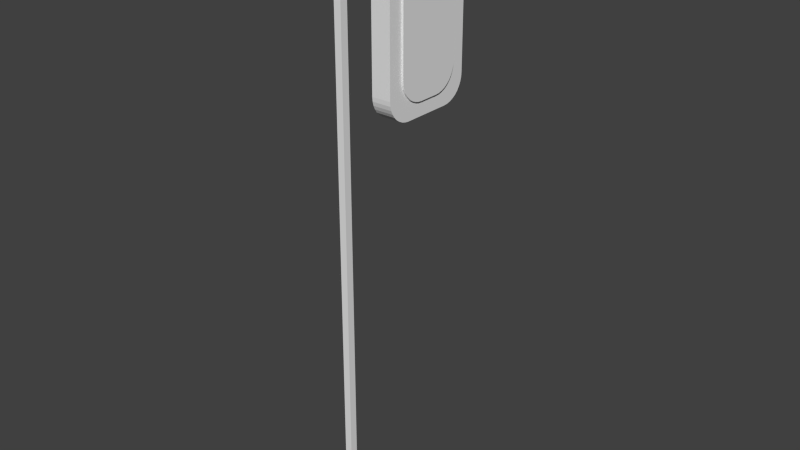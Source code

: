 # Source: bloodbag.blend  (saved by Blender 2.74.0; exported with 4.5.12 LTS)
import bpy
from mathutils import Matrix  # noqa: F401  (used for matrix-valued properties, if any)

bpy.ops.wm.read_factory_settings(use_empty=True)
scene = bpy.context.scene
scene.name = 'Scene'

# ---- collections
col_collection_1 = bpy.data.collections.new('Collection 1'); scene.collection.children.link(col_collection_1)

# ---- materials (node trees are filled in below, after node groups)
mat_material_001 = bpy.data.materials.new('Material.001')
mat_material_001.alpha_threshold = 0.0
mat_material_001.use_transparent_shadow = False
mat_material_001.roughness = 0.5

# ---- material node trees

# ---- world
world_world = bpy.data.worlds.new('World'); scene.world = world_world
world_world.color = (0.05088, 0.05088, 0.05088)
world_world.use_sun_shadow = False
world_world.sun_shadow_jitter_overblur = 0.0
world_world.cycles.sampling_method = 'MANUAL'
world_world.cycles.sample_map_resolution = 256

# ---- meshes
me_bloodbag = bpy.data.meshes.new('Bloodbag')
me_bloodbag.from_pydata([(-0.635, 0.183, 0.3486), (-0.635, 0.09426, 0.3486), (-0.6302, 0.183, 0.4038), (-0.6302, 0.09426, 0.4038), (-0.6159, 0.183, 0.4572), (-0.6159, 0.09426, 0.4572), (-0.5925, 0.183, 0.5074), (-0.5925, 0.09426, 0.5074), (-0.5607, 0.183, 0.5527), (-0.5607, 0.09426, 0.5527), (-0.5216, 0.183, 0.5919), (-0.5216, 0.09426, 0.5919), (-0.4762, 0.183, 0.6236), (-0.4762, 0.09426, 0.6236), (-0.4261, 0.183, 0.647), (-0.4261, 0.09426, 0.647), (-0.3726, 0.183, 0.6613), (-0.3726, 0.09426, 0.6613), (-0.3175, 0.183, 0.6661), (-0.3175, 0.09426, 0.6661), (-0.635, 0.183, -0.3848), (-0.635, 0.09426, -0.3848), (-0.5235, 0.183, 0.3605), (-0.5001, 0.183, 0.4107), (-0.4684, 0.183, 0.456), (-0.4293, 0.183, 0.4951), (-0.3839, 0.183, 0.5269), (-0.3338, 0.183, 0.5503), (-0.2803, 0.183, 0.5646), (-0.2252, 0.183, 0.5694), (7.077, 0.183, 0.6661), (7.077, 0.183, 0.5694), (-0.5378, 0.183, 0.307), (-0.5427, 0.183, 0.2519), (-0.5427, 0.183, -0.2842), (-0.5378, 0.183, -0.3393), (-0.5235, 0.183, -0.3928), (-0.6302, 0.183, -0.4399), (-0.5001, 0.183, -0.443), (-0.6159, 0.183, -0.4934), (-0.4684, 0.183, -0.4883), (-0.4293, 0.183, -0.5274), (-0.5925, 0.183, -0.5436), (-0.3839, 0.183, -0.5592), (-0.5607, 0.183, -0.5889), (-0.3338, 0.183, -0.5826), (-0.5216, 0.183, -0.628), (-0.2803, 0.183, -0.5969), (-0.2252, 0.183, -0.6017), (-0.4762, 0.183, -0.6598), (-0.4261, 0.183, -0.6832), (-0.3175, 0.183, -0.7023), (0.0, 0.183, -0.7023), (0.0, 0.183, -0.6017), (-0.3726, 0.183, -0.6975), (-0.3175, 0.09426, -0.7023), (-0.3726, 0.09426, -0.6975), (-0.4261, 0.09426, -0.6832), (-0.4762, 0.09426, -0.6598), (-0.5216, 0.09426, -0.628), (-0.5607, 0.09426, -0.5889), (-0.5925, 0.09426, -0.5436), (-0.6159, 0.09426, -0.4934), (-0.6302, 0.09426, -0.4399), (0.0, 0.09426, -0.7023), (-0.5427, 0.09426, 0.2519), (-0.5378, 0.09426, 0.307), (-0.5235, 0.09426, 0.3605), (-0.5001, 0.09426, 0.4107), (-0.4684, 0.09426, 0.456), (-0.4293, 0.09426, 0.4951), (-0.3839, 0.09426, 0.5269), (-0.3338, 0.09426, 0.5503), (-0.2803, 0.09426, 0.5646), (-0.2252, 0.09426, 0.5694), (7.077, 0.09426, 0.5694), (-0.2252, 0.09426, -0.6017), (-0.2803, 0.09426, -0.5969), (-0.3338, 0.09426, -0.5826), (-0.3839, 0.09426, -0.5592), (-0.4293, 0.09426, -0.5274), (-0.4684, 0.09426, -0.4883), (-0.5001, 0.09426, -0.443), (-0.5235, 0.09426, -0.3928), (-0.5378, 0.09426, -0.3393), (-0.5427, 0.09426, -0.2842), (7.077, 0.09426, 0.6661), (0.0, 0.09426, -0.6017), (0.0, 0.254, -0.9525), (0.0, 0.0, -0.9525), (-0.254, 0.254, -0.9525), (-0.254, 0.0, -0.9525), (0.0, 0.0, -0.8902), (0.0, 0.254, -0.8902), (-0.254, 0.0, -0.8902), (-0.254, 0.254, -0.8902), (0.0, 0.254, -0.3804), (0.0, 0.0, -0.3804), (-0.254, 0.254, -0.3804), (-0.254, 0.0, -0.3804), (0.0, 0.0, -0.3175), (0.0, 0.254, -0.3175), (-0.254, 0.0, -0.3175), (-0.254, 0.254, -0.3175), (0.508, 0.2794, -0.1905), (0.4529, 0.2794, -0.1953), (0.508, 0.254, -0.1905), (0.4529, 0.254, -0.1953), (0.3994, 0.2794, -0.2096), (0.3994, 0.254, -0.2096), (0.3492, 0.2794, -0.233), (0.3492, 0.254, -0.233), (0.3039, 0.2794, -0.2648), (0.3039, 0.254, -0.2648), (0.2648, 0.2794, -0.3039), (0.2648, 0.254, -0.3039), (0.233, 0.2794, -0.3492), (0.233, 0.254, -0.3492), (0.2096, 0.2794, -0.3994), (0.2096, 0.254, -0.3994), (0.1953, 0.2794, -0.4529), (0.1953, 0.254, -0.4529), (0.1905, 0.2794, -0.508), (0.1905, 0.254, -0.508), (0.1905, 0.2794, -0.762), (0.1905, 0.254, -0.762), (1.714, 0.2794, -0.508), (1.714, 0.2794, -0.762), (0.508, 0.2794, -1.079), (1.397, 0.2794, -1.079), (1.71, 0.2794, -0.8171), (1.695, 0.2794, -0.8706), (1.672, 0.2794, -0.9208), (1.64, 0.2794, -0.9661), (1.601, 0.2794, -1.005), (1.556, 0.2794, -1.037), (1.506, 0.2794, -1.06), (1.452, 0.2794, -1.075), (1.452, 0.2794, -0.1953), (1.506, 0.2794, -0.2096), (1.397, 0.2794, -0.1905), (1.556, 0.2794, -0.233), (1.601, 0.2794, -0.2648), (1.64, 0.2794, -0.3039), (1.672, 0.2794, -0.3492), (1.695, 0.2794, -0.3994), (1.71, 0.2794, -0.4529), (0.4529, 0.2794, -1.075), (0.3994, 0.2794, -1.06), (0.3492, 0.2794, -1.037), (0.3039, 0.2794, -1.005), (0.2648, 0.2794, -0.9661), (0.233, 0.2794, -0.9208), (0.2096, 0.2794, -0.8706), (0.1953, 0.2794, -0.8171), (0.1953, 0.254, -0.8171), (0.2096, 0.254, -0.8706), (0.233, 0.254, -0.9208), (0.2648, 0.254, -0.9661), (0.3039, 0.254, -1.005), (0.3492, 0.254, -1.037), (0.3994, 0.254, -1.06), (0.4529, 0.254, -1.075), (0.508, 0.254, -1.079), (1.397, 0.254, -1.079), (1.452, 0.254, -1.075), (1.506, 0.254, -1.06), (1.556, 0.254, -1.037), (1.601, 0.254, -1.005), (1.64, 0.254, -0.9661), (1.672, 0.254, -0.9208), (1.695, 0.254, -0.8706), (1.71, 0.254, -0.8171), (1.714, 0.254, -0.762), (1.714, 0.254, -0.508), (1.71, 0.254, -0.4529), (1.695, 0.254, -0.3994), (1.672, 0.254, -0.3492), (1.64, 0.254, -0.3039), (1.601, 0.254, -0.2648), (1.556, 0.254, -0.233), (1.506, 0.254, -0.2096), (1.452, 0.254, -0.1953), (1.397, 0.254, -0.1905), (0.004824, 0.254, -1.008), (0.004824, 0.0, -1.008), (0.01915, 0.254, -1.061), (0.01915, 0.0, -1.061), (0.04254, 0.254, -1.111), (0.04254, 0.0, -1.111), (0.07428, 0.254, -1.157), (0.07428, 0.0, -1.157), (0.1134, 0.254, -1.196), (0.1134, 0.0, -1.196), (0.1587, 0.254, -1.227), (0.1587, 0.0, -1.227), (0.2089, 0.254, -1.251), (0.2089, 0.0, -1.251), (0.2624, 0.254, -1.265), (0.2624, 0.0, -1.265), (0.3175, 0.254, -1.27), (0.3175, 0.0, -1.27), (1.587, 0.254, -1.27), (1.587, 0.0, -1.27), (1.643, 0.254, -1.265), (1.696, 0.254, -1.251), (1.746, 0.254, -1.227), (1.792, 0.254, -1.196), (1.831, 0.254, -1.157), (1.862, 0.254, -1.111), (1.886, 0.254, -1.061), (1.9, 0.254, -1.008), (1.905, 0.254, -0.9525), (1.905, 0.254, -0.3175), (1.9, 0.254, -0.2624), (1.886, 0.254, -0.2089), (1.862, 0.254, -0.1587), (1.831, 0.254, -0.1134), (1.792, 0.254, -0.07428), (1.746, 0.254, -0.04254), (1.696, 0.254, -0.01915), (1.643, 0.254, -0.004824), (1.587, 0.254, 0.0), (0.3175, 0.254, 0.0), (0.2624, 0.254, -0.004824), (0.2089, 0.254, -0.01915), (0.1587, 0.254, -0.04254), (0.1134, 0.254, -0.07428), (0.07428, 0.254, -0.1134), (0.04254, 0.254, -0.1587), (0.01915, 0.254, -0.2089), (0.004824, 0.254, -0.2624), (1.643, 0.0, -1.265), (1.696, 0.0, -1.251), (1.746, 0.0, -1.227), (1.792, 0.0, -1.196), (1.831, 0.0, -1.157), (1.862, 0.0, -1.111), (1.886, 0.0, -1.061), (1.9, 0.0, -1.008), (1.905, 0.0, -0.9525), (1.905, 0.0, -0.3175), (1.9, 0.0, -0.2624), (1.886, 0.0, -0.2089), (1.862, 0.0, -0.1587), (1.831, 0.0, -0.1134), (1.792, 0.0, -0.07428), (1.746, 0.0, -0.04254), (1.696, 0.0, -0.01915), (1.643, 0.0, -0.004824), (1.587, 0.0, 0.0), (0.3175, 0.0, 0.0), (0.2624, 0.0, -0.004824), (0.2089, 0.0, -0.01915), (0.1587, 0.0, -0.04254), (0.1134, 0.0, -0.07428), (0.07428, 0.0, -0.1134), (0.04254, 0.0, -0.1587), (0.01915, 0.0, -0.2089), (0.004824, 0.0, -0.2624)], [], [(0, 1, 2), (2, 1, 3), (4, 3, 5), (6, 5, 7), (8, 7, 9), (10, 9, 11), (12, 11, 13), (14, 13, 15), (16, 15, 17), (18, 17, 19), (18, 16, 17), (2, 3, 4), (4, 5, 6), (6, 7, 8), (8, 9, 10), (10, 11, 12), (12, 13, 14), (14, 15, 16), (0, 20, 1), (1, 20, 21), (2, 22, 0), (2, 23, 22), (2, 4, 23), (23, 4, 24), (24, 4, 25), (25, 4, 6), (26, 6, 8), (27, 8, 10), (28, 10, 29), (28, 27, 10), (25, 6, 26), (26, 8, 27), (10, 12, 29), (29, 12, 14), (18, 14, 16), (18, 29, 14), (18, 30, 29), (29, 30, 31), (22, 32, 0), (0, 32, 33), (34, 0, 33), (34, 20, 0), (34, 35, 20), (20, 35, 36), (37, 36, 38), (39, 38, 40), (41, 39, 40), (41, 42, 39), (41, 43, 42), (42, 43, 44), (44, 43, 45), (46, 45, 47), (48, 46, 47), (48, 49, 46), (48, 50, 49), (48, 51, 50), (48, 52, 51), (48, 53, 52), (20, 36, 37), (37, 38, 39), (44, 45, 46), (51, 54, 50), (55, 56, 51), (51, 56, 54), (54, 56, 57), (50, 57, 58), (49, 58, 59), (46, 59, 60), (44, 60, 61), (42, 61, 62), (39, 62, 63), (37, 63, 21), (20, 37, 21), (54, 57, 50), (50, 58, 49), (49, 59, 46), (46, 60, 44), (44, 61, 42), (42, 62, 39), (39, 63, 37), (55, 51, 64), (64, 51, 52), (33, 32, 65), (65, 32, 66), (66, 32, 22), (67, 22, 23), (68, 23, 24), (69, 24, 25), (70, 25, 26), (71, 26, 27), (72, 27, 28), (73, 28, 29), (74, 73, 29), (66, 22, 67), (67, 23, 68), (68, 24, 69), (69, 25, 70), (70, 26, 71), (71, 27, 72), (72, 28, 73), (29, 31, 74), (74, 31, 75), (48, 47, 76), (76, 47, 77), (77, 47, 45), (78, 45, 43), (79, 43, 41), (80, 41, 40), (81, 40, 38), (82, 38, 36), (83, 36, 35), (84, 35, 34), (85, 84, 34), (77, 45, 78), (78, 43, 79), (79, 41, 80), (80, 40, 81), (81, 38, 82), (82, 36, 83), (83, 35, 84), (33, 65, 34), (34, 65, 85), (19, 86, 18), (18, 86, 30), (86, 75, 30), (30, 75, 31), (48, 76, 53), (53, 76, 87), (17, 15, 19), (19, 15, 74), (86, 74, 75), (86, 19, 74), (15, 13, 74), (74, 13, 11), (73, 11, 72), (73, 74, 11), (11, 9, 72), (72, 9, 71), (71, 9, 7), (70, 7, 5), (69, 5, 68), (69, 70, 5), (71, 7, 70), (5, 3, 68), (68, 3, 67), (67, 3, 1), (66, 1, 65), (66, 67, 1), (65, 1, 85), (85, 1, 21), (84, 21, 83), (84, 85, 21), (21, 63, 83), (83, 63, 82), (82, 63, 62), (81, 62, 80), (81, 82, 62), (62, 61, 80), (80, 61, 79), (79, 61, 60), (78, 60, 59), (77, 59, 76), (77, 78, 59), (79, 60, 78), (59, 58, 76), (76, 58, 57), (55, 57, 56), (55, 76, 57), (55, 64, 76), (76, 64, 87), (88, 89, 90), (90, 89, 91), (92, 93, 94), (94, 93, 95), (91, 94, 90), (90, 94, 95), (96, 97, 98), (98, 97, 99), (100, 101, 102), (102, 101, 103), (99, 102, 98), (98, 102, 103), (104, 105, 106), (106, 105, 107), (107, 105, 108), (109, 108, 110), (111, 110, 112), (113, 112, 114), (115, 114, 116), (117, 116, 118), (119, 118, 120), (121, 120, 122), (123, 121, 122), (107, 108, 109), (109, 110, 111), (111, 112, 113), (113, 114, 115), (115, 116, 117), (117, 118, 119), (119, 120, 121), (122, 124, 123), (123, 124, 125), (120, 104, 122), (120, 118, 104), (104, 118, 116), (114, 104, 116), (114, 112, 104), (104, 112, 110), (108, 104, 110), (108, 105, 104), (122, 104, 126), (127, 122, 126), (127, 124, 122), (127, 128, 124), (127, 129, 128), (127, 130, 129), (129, 130, 131), (132, 129, 131), (132, 133, 129), (129, 133, 134), (135, 129, 134), (135, 136, 129), (129, 136, 137), (138, 139, 140), (140, 139, 141), (142, 140, 141), (142, 143, 140), (140, 143, 144), (145, 140, 144), (145, 146, 140), (140, 146, 126), (104, 140, 126), (147, 148, 128), (128, 148, 149), (150, 128, 149), (150, 151, 128), (128, 151, 152), (153, 128, 152), (153, 154, 128), (128, 154, 124), (124, 154, 125), (125, 154, 155), (155, 154, 153), (156, 153, 152), (157, 152, 151), (158, 151, 150), (159, 150, 149), (160, 149, 148), (161, 148, 147), (162, 147, 128), (163, 162, 128), (155, 153, 156), (156, 152, 157), (157, 151, 158), (158, 150, 159), (159, 149, 160), (160, 148, 161), (161, 147, 162), (128, 129, 163), (163, 129, 164), (129, 137, 164), (164, 137, 165), (165, 137, 136), (166, 136, 135), (167, 135, 134), (168, 134, 133), (169, 133, 132), (170, 132, 131), (171, 131, 130), (172, 130, 127), (173, 172, 127), (165, 136, 166), (166, 135, 167), (167, 134, 168), (168, 133, 169), (169, 132, 170), (170, 131, 171), (171, 130, 172), (127, 126, 173), (173, 126, 174), (126, 146, 174), (174, 146, 175), (175, 146, 145), (176, 145, 144), (177, 144, 143), (178, 143, 142), (179, 142, 141), (180, 141, 139), (181, 139, 138), (182, 138, 140), (183, 182, 140), (175, 145, 176), (176, 144, 177), (177, 143, 178), (178, 142, 179), (179, 141, 180), (180, 139, 181), (181, 138, 182), (106, 183, 104), (104, 183, 140), (88, 184, 89), (89, 184, 185), (185, 184, 186), (187, 186, 188), (189, 188, 190), (191, 190, 192), (193, 192, 194), (195, 194, 196), (197, 196, 198), (199, 198, 200), (201, 199, 200), (185, 186, 187), (187, 188, 189), (189, 190, 191), (191, 192, 193), (193, 194, 195), (195, 196, 197), (197, 198, 199), (200, 202, 201), (201, 202, 203), (121, 123, 96), (119, 96, 117), (119, 121, 96), (155, 93, 125), (155, 156, 93), (93, 156, 157), (88, 157, 158), (184, 158, 186), (184, 88, 158), (93, 157, 88), (95, 88, 90), (95, 93, 88), (158, 159, 186), (186, 159, 188), (188, 159, 160), (190, 160, 192), (190, 188, 160), (160, 161, 192), (192, 161, 194), (194, 161, 196), (196, 161, 198), (198, 161, 200), (200, 161, 162), (163, 200, 162), (163, 164, 200), (200, 164, 202), (202, 164, 165), (166, 202, 165), (166, 204, 202), (166, 205, 204), (166, 206, 205), (166, 207, 206), (166, 167, 207), (207, 167, 208), (208, 167, 209), (209, 167, 168), (210, 168, 169), (211, 169, 212), (211, 210, 169), (209, 168, 210), (169, 170, 212), (212, 170, 171), (172, 212, 171), (172, 173, 212), (212, 173, 174), (213, 174, 175), (176, 213, 175), (176, 177, 213), (213, 177, 178), (214, 178, 215), (214, 213, 178), (212, 174, 213), (178, 179, 215), (215, 179, 216), (216, 179, 180), (217, 180, 218), (217, 216, 180), (180, 181, 218), (218, 181, 219), (219, 181, 220), (220, 181, 221), (221, 181, 222), (222, 181, 182), (183, 222, 182), (183, 223, 222), (183, 106, 223), (223, 106, 107), (109, 223, 107), (109, 224, 223), (109, 225, 224), (109, 226, 225), (109, 227, 226), (109, 111, 227), (227, 111, 228), (228, 111, 229), (229, 111, 113), (230, 113, 115), (231, 115, 101), (231, 230, 115), (229, 113, 230), (115, 117, 101), (101, 117, 96), (103, 96, 98), (103, 101, 96), (93, 96, 125), (125, 96, 123), (202, 204, 203), (203, 204, 232), (232, 204, 205), (233, 205, 206), (234, 206, 207), (235, 207, 208), (236, 208, 209), (237, 209, 210), (238, 210, 211), (239, 211, 212), (240, 239, 212), (232, 205, 233), (233, 206, 234), (234, 207, 235), (235, 208, 236), (236, 209, 237), (237, 210, 238), (238, 211, 239), (212, 213, 240), (240, 213, 241), (213, 214, 241), (241, 214, 242), (242, 214, 215), (243, 215, 216), (244, 216, 217), (245, 217, 218), (246, 218, 219), (247, 219, 220), (248, 220, 221), (249, 221, 222), (250, 249, 222), (242, 215, 243), (243, 216, 244), (244, 217, 245), (245, 218, 246), (246, 219, 247), (247, 220, 248), (248, 221, 249), (222, 223, 250), (250, 223, 251), (223, 224, 251), (251, 224, 252), (252, 224, 225), (253, 225, 226), (254, 226, 227), (255, 227, 228), (256, 228, 229), (257, 229, 230), (258, 230, 231), (259, 231, 101), (100, 259, 101), (252, 225, 253), (253, 226, 254), (254, 227, 255), (255, 228, 256), (256, 229, 257), (257, 230, 258), (258, 231, 259), (52, 93, 64), (52, 53, 93), (93, 53, 96), (96, 53, 87), (97, 87, 92), (97, 96, 87), (87, 64, 92), (92, 64, 93), (185, 201, 89), (185, 187, 201), (201, 187, 189), (191, 201, 189), (191, 193, 201), (201, 193, 195), (197, 201, 195), (197, 199, 201), (89, 201, 92), (91, 92, 94), (91, 89, 92), (232, 233, 203), (203, 233, 234), (235, 203, 234), (235, 236, 203), (203, 236, 237), (238, 203, 237), (238, 239, 203), (203, 239, 240), (92, 240, 97), (92, 203, 240), (92, 201, 203), (240, 241, 97), (97, 241, 250), (251, 97, 250), (251, 100, 97), (251, 259, 100), (251, 258, 259), (251, 257, 258), (251, 256, 257), (251, 255, 256), (251, 254, 255), (251, 253, 254), (251, 252, 253), (241, 242, 250), (250, 242, 243), (244, 250, 243), (244, 245, 250), (250, 245, 246), (247, 250, 246), (247, 248, 250), (250, 248, 249), (102, 99, 100), (100, 99, 97)])
_uv = me_bloodbag.uv_layers.new(name='UVMap')
_uv.uv.foreach_set('vector', [0.8573, 0.4008, 0.8398, 0.4008, 0.8573, 0.3953, 0.8573, 0.3953, 0.8398, 0.4008, 0.8398, 0.3953, 0.8923, 0.4693, 0.8748, 0.4755, 0.8748, 0.4693, 0.8923, 0.4625, 0.8748, 0.4693, 0.8748, 0.4625, 0.8923, 0.4555, 0.8748, 0.4625, 0.8748, 0.4555, 0.8923, 0.4483, 0.8748, 0.4555, 0.8748, 0.4483, 0.8923, 0.4412, 0.8748, 0.4483, 0.8748, 0.4412, 0.8923, 0.4345, 0.8748, 0.4412, 0.8748, 0.4345, 0.8923, 0.4283, 0.8748, 0.4345, 0.8748, 0.4283, 0.9825, 0.7854, 0.965, 0.7909, 0.965, 0.7854, 0.9825, 0.7854, 0.9825, 0.7909, 0.965, 0.7909, 0.8923, 0.4755, 0.8748, 0.4755, 0.8923, 0.4693, 0.8923, 0.4693, 0.8748, 0.4693, 0.8923, 0.4625, 0.8923, 0.4625, 0.8748, 0.4625, 0.8923, 0.4555, 0.8923, 0.4555, 0.8748, 0.4555, 0.8923, 0.4483, 0.8923, 0.4483, 0.8748, 0.4483, 0.8923, 0.4412, 0.8923, 0.4412, 0.8748, 0.4412, 0.8923, 0.4345, 0.8923, 0.4345, 0.8748, 0.4345, 0.8923, 0.4283, 0.8573, 0.4008, 0.8573, 0.4787, 0.8398, 0.4008, 0.8398, 0.4008, 0.8573, 0.4787, 0.8398, 0.4787, 0.05171, 0.9994, 0.06024, 0.9855, 0.06258, 1.0, 0.05171, 0.9994, 0.05036, 0.9825, 0.06024, 0.9855, 0.05171, 0.9994, 0.04118, 0.9975, 0.05036, 0.9825, 0.05036, 0.9825, 0.04118, 0.9975, 0.04142, 0.9784, 0.04142, 0.9784, 0.04118, 0.9975, 0.03371, 0.9733, 0.03371, 0.9733, 0.04118, 0.9975, 0.03129, 0.9945, 0.02745, 0.9674, 0.03129, 0.9945, 0.02235, 0.9904, 0.02284, 0.9609, 0.02235, 0.9904, 0.01464, 0.9853, 0.02002, 0.954, 0.01464, 0.9853, 0.01907, 0.9469, 0.02002, 0.954, 0.02284, 0.9609, 0.01464, 0.9853, 0.03371, 0.9733, 0.03129, 0.9945, 0.02745, 0.9674, 0.02745, 0.9674, 0.02235, 0.9904, 0.02284, 0.9609, 0.01464, 0.9853, 0.008384, 0.9794, 0.01907, 0.9469, 0.01907, 0.9469, 0.008384, 0.9794, 0.003774, 0.9729, 0.0, 0.9588, 0.003774, 0.9729, 0.0009507, 0.966, 0.0, 0.9588, 0.01907, 0.9469, 0.003774, 0.9729, 0.0, 0.9588, 1.175e-07, 0.0, 0.01907, 0.9469, 0.01907, 0.9469, 1.175e-07, 0.0, 0.01907, 0.0, 0.06024, 0.9855, 0.07078, 0.9874, 0.06258, 1.0, 0.06258, 1.0, 0.07078, 0.9874, 0.08165, 0.988, 0.1873, 0.988, 0.06258, 1.0, 0.08165, 0.988, 0.1873, 0.988, 0.2071, 1.0, 0.06258, 1.0, 0.1873, 0.988, 0.1982, 0.9874, 0.2071, 1.0, 0.2071, 1.0, 0.1982, 0.9874, 0.2087, 0.9855, 0.218, 0.9994, 0.2087, 0.9855, 0.2186, 0.9825, 0.2286, 0.9975, 0.2186, 0.9825, 0.2275, 0.9784, 0.2353, 0.9733, 0.2286, 0.9975, 0.2275, 0.9784, 0.2353, 0.9733, 0.2384, 0.9945, 0.2286, 0.9975, 0.2353, 0.9733, 0.2415, 0.9674, 0.2384, 0.9945, 0.2384, 0.9945, 0.2415, 0.9674, 0.2474, 0.9904, 0.2474, 0.9904, 0.2415, 0.9674, 0.2461, 0.9609, 0.2551, 0.9853, 0.2461, 0.9609, 0.249, 0.954, 0.2499, 0.9469, 0.2551, 0.9853, 0.249, 0.954, 0.2499, 0.9469, 0.2613, 0.9794, 0.2551, 0.9853, 0.2499, 0.9469, 0.266, 0.9729, 0.2613, 0.9794, 0.2499, 0.9469, 0.2697, 0.9588, 0.266, 0.9729, 0.2499, 0.9469, 0.2697, 0.9177, 0.2697, 0.9588, 0.2499, 0.9469, 0.2499, 0.9177, 0.2697, 0.9177, 0.2071, 1.0, 0.2087, 0.9855, 0.218, 0.9994, 0.218, 0.9994, 0.2186, 0.9825, 0.2286, 0.9975, 0.2474, 0.9904, 0.2461, 0.9609, 0.2551, 0.9853, 0.2697, 0.9588, 0.2688, 0.966, 0.266, 0.9729, 0.8748, 0.4801, 0.8748, 0.4755, 0.8923, 0.4801, 0.8923, 0.4801, 0.8748, 0.4755, 0.8923, 0.4755, 0.8573, 0.5315, 0.8399, 0.5315, 0.8399, 0.526, 0.8573, 0.526, 0.8399, 0.526, 0.8399, 0.5197, 0.8573, 0.5197, 0.8399, 0.5197, 0.8399, 0.513, 0.8573, 0.513, 0.8399, 0.513, 0.8398, 0.5059, 0.8573, 0.5059, 0.8398, 0.5059, 0.8398, 0.4988, 0.8573, 0.4988, 0.8398, 0.4988, 0.8398, 0.4917, 0.8573, 0.4917, 0.8398, 0.4917, 0.8398, 0.4849, 0.8573, 0.4849, 0.8398, 0.4849, 0.8398, 0.4787, 0.8573, 0.4787, 0.8573, 0.4849, 0.8398, 0.4787, 0.8573, 0.5315, 0.8399, 0.526, 0.8573, 0.526, 0.8573, 0.526, 0.8399, 0.5197, 0.8573, 0.5197, 0.8573, 0.5197, 0.8399, 0.513, 0.8573, 0.513, 0.8573, 0.513, 0.8398, 0.5059, 0.8573, 0.5059, 0.8573, 0.5059, 0.8398, 0.4988, 0.8573, 0.4988, 0.8573, 0.4988, 0.8398, 0.4917, 0.8573, 0.4917, 0.8573, 0.4917, 0.8398, 0.4849, 0.8573, 0.4849, 0.8748, 0.4801, 0.8923, 0.4801, 0.8748, 0.5092, 0.8748, 0.5092, 0.8923, 0.4801, 0.8923, 0.5092, 1.0, 0.05377, 1.0, 0.05927, 0.9825, 0.05377, 0.9825, 0.05377, 1.0, 0.05927, 0.9825, 0.05927, 0.9825, 0.05927, 1.0, 0.05927, 1.0, 0.06548, 0.9825, 0.06548, 1.0, 0.06548, 1.0, 0.07222, 0.9825, 0.07222, 1.0, 0.07222, 1.0, 0.07929, 0.9825, 0.07929, 1.0, 0.07929, 1.0, 0.08647, 0.9825, 0.08647, 1.0, 0.08647, 1.0, 0.09353, 0.9825, 0.09353, 1.0, 0.09353, 1.0, 0.1003, 0.9825, 0.1003, 1.0, 0.1003, 1.0, 0.1065, 0.9825, 0.1065, 1.0, 0.1065, 1.0, 0.112, 0.9825, 0.112, 0.9825, 0.1065, 1.0, 0.112, 0.9825, 0.05927, 1.0, 0.06548, 0.9825, 0.06548, 0.9825, 0.06548, 1.0, 0.07222, 0.9825, 0.07222, 0.9825, 0.07222, 1.0, 0.07929, 0.9825, 0.07929, 0.9825, 0.07929, 1.0, 0.08647, 0.9825, 0.08647, 0.9825, 0.08647, 1.0, 0.09353, 0.9825, 0.09353, 0.9825, 0.09353, 1.0, 0.1003, 0.9825, 0.1003, 0.9825, 0.1003, 1.0, 0.1065, 0.9825, 0.1065, 1.0, 0.112, 1.0, 0.7815, 0.9825, 0.112, 0.9825, 0.112, 1.0, 0.7815, 0.9825, 0.7815, 0.8748, 0.4522, 0.8748, 0.4584, 0.8573, 0.4522, 0.8573, 0.4522, 0.8748, 0.4584, 0.8573, 0.4584, 0.8573, 0.4584, 0.8748, 0.4584, 0.8748, 0.4651, 0.8573, 0.4651, 0.8748, 0.4651, 0.8748, 0.4722, 0.8573, 0.4722, 0.8748, 0.4722, 0.8748, 0.4794, 0.8573, 0.4794, 0.8748, 0.4794, 0.8748, 0.4864, 0.8573, 0.4864, 0.8748, 0.4864, 0.8748, 0.4932, 0.8573, 0.4932, 0.8748, 0.4932, 0.8748, 0.4994, 0.8573, 0.4994, 0.8748, 0.4994, 0.8748, 0.5049, 0.9825, 0.0, 1.0, 0.0, 1.0, 0.004613, 0.9825, 0.004613, 0.9825, 0.0, 1.0, 0.004613, 0.8573, 0.4584, 0.8748, 0.4651, 0.8573, 0.4651, 0.8573, 0.4651, 0.8748, 0.4722, 0.8573, 0.4722, 0.8573, 0.4722, 0.8748, 0.4794, 0.8573, 0.4794, 0.8573, 0.4794, 0.8748, 0.4864, 0.8573, 0.4864, 0.8573, 0.4864, 0.8748, 0.4932, 0.8573, 0.4932, 0.8573, 0.4932, 0.8748, 0.4994, 0.8573, 0.4994, 0.8573, 0.4994, 0.8748, 0.5049, 0.8573, 0.5049, 1.0, 0.05377, 0.9825, 0.05377, 1.0, 0.004613, 1.0, 0.004613, 0.9825, 0.05377, 0.9825, 0.004613, 0.965, 0.7854, 0.965, 0.0, 0.9825, 0.7854, 0.9825, 0.7854, 0.965, 0.0, 0.9825, 0.0, 0.9825, 0.7904, 0.9825, 0.7815, 1.0, 0.7904, 1.0, 0.7904, 0.9825, 0.7815, 1.0, 0.7815, 0.8748, 0.4522, 0.8573, 0.4522, 0.8748, 0.4283, 0.8748, 0.4283, 0.8573, 0.4522, 0.8573, 0.4283, 0.5385, 0.966, 0.5357, 0.9729, 0.5395, 0.9588, 0.5395, 0.9588, 0.5357, 0.9729, 0.5204, 0.9469, 0.5395, 0.0, 0.5204, 0.9469, 0.5204, 0.0, 0.5395, 0.0, 0.5395, 0.9588, 0.5204, 0.9469, 0.5357, 0.9729, 0.5311, 0.9794, 0.5204, 0.9469, 0.5204, 0.9469, 0.5311, 0.9794, 0.5248, 0.9853, 0.5194, 0.954, 0.5248, 0.9853, 0.5166, 0.9609, 0.5194, 0.954, 0.5204, 0.9469, 0.5248, 0.9853, 0.5248, 0.9853, 0.5171, 0.9904, 0.5166, 0.9609, 0.5166, 0.9609, 0.5171, 0.9904, 0.512, 0.9674, 0.512, 0.9674, 0.5171, 0.9904, 0.5082, 0.9945, 0.5058, 0.9733, 0.5082, 0.9945, 0.4983, 0.9975, 0.498, 0.9784, 0.4983, 0.9975, 0.4891, 0.9825, 0.498, 0.9784, 0.5058, 0.9733, 0.4983, 0.9975, 0.512, 0.9674, 0.5082, 0.9945, 0.5058, 0.9733, 0.4983, 0.9975, 0.4877, 0.9994, 0.4891, 0.9825, 0.4891, 0.9825, 0.4877, 0.9994, 0.4792, 0.9855, 0.4792, 0.9855, 0.4877, 0.9994, 0.4769, 1.0, 0.4687, 0.9874, 0.4769, 1.0, 0.4578, 0.988, 0.4687, 0.9874, 0.4792, 0.9855, 0.4769, 1.0, 0.4578, 0.988, 0.4769, 1.0, 0.3521, 0.988, 0.3521, 0.988, 0.4769, 1.0, 0.3323, 1.0, 0.3413, 0.9874, 0.3323, 1.0, 0.3307, 0.9855, 0.3413, 0.9874, 0.3521, 0.988, 0.3323, 1.0, 0.3323, 1.0, 0.3214, 0.9994, 0.3307, 0.9855, 0.3307, 0.9855, 0.3214, 0.9994, 0.3208, 0.9825, 0.3208, 0.9825, 0.3214, 0.9994, 0.3109, 0.9975, 0.3119, 0.9784, 0.3109, 0.9975, 0.3042, 0.9733, 0.3119, 0.9784, 0.3208, 0.9825, 0.3109, 0.9975, 0.3109, 0.9975, 0.301, 0.9945, 0.3042, 0.9733, 0.3042, 0.9733, 0.301, 0.9945, 0.2979, 0.9674, 0.2979, 0.9674, 0.301, 0.9945, 0.2921, 0.9904, 0.2933, 0.9609, 0.2921, 0.9904, 0.2844, 0.9853, 0.2905, 0.954, 0.2844, 0.9853, 0.2896, 0.9469, 0.2905, 0.954, 0.2933, 0.9609, 0.2844, 0.9853, 0.2979, 0.9674, 0.2921, 0.9904, 0.2933, 0.9609, 0.2844, 0.9853, 0.2781, 0.9794, 0.2896, 0.9469, 0.2896, 0.9469, 0.2781, 0.9794, 0.2735, 0.9729, 0.2697, 0.9588, 0.2735, 0.9729, 0.2707, 0.966, 0.2697, 0.9588, 0.2896, 0.9469, 0.2735, 0.9729, 0.2697, 0.9588, 0.2697, 0.9177, 0.2896, 0.9469, 0.2896, 0.9469, 0.2697, 0.9177, 0.2896, 0.9177, 0.6103, 0.5599, 0.6103, 0.5928, 0.5749, 0.5599, 0.5749, 0.5599, 0.6103, 0.5928, 0.5749, 0.5928, 0.8984, 0.3953, 0.8984, 0.4283, 0.8573, 0.3953, 0.8573, 0.3953, 0.8984, 0.4283, 0.8573, 0.4283, 0.6305, 0.5928, 0.6204, 0.5928, 0.6305, 0.5599, 0.6305, 0.5599, 0.6204, 0.5928, 0.6204, 0.5599, 0.5395, 0.5928, 0.5395, 0.5599, 0.5749, 0.5928, 0.5749, 0.5928, 0.5395, 0.5599, 0.5749, 0.5599, 0.8308, 0.542, 0.8308, 0.5749, 0.7898, 0.542, 0.7898, 0.542, 0.8308, 0.5749, 0.7898, 0.5749, 0.6204, 0.5928, 0.6103, 0.5928, 0.6204, 0.5599, 0.6204, 0.5599, 0.6103, 0.5928, 0.6103, 0.5599, 0.8973, 0.5754, 0.8973, 0.5809, 0.8923, 0.5754, 0.8923, 0.5754, 0.8973, 0.5809, 0.8923, 0.5809, 0.8949, 0.2828, 0.8999, 0.2828, 0.8999, 0.289, 0.8949, 0.289, 0.8999, 0.289, 0.8999, 0.2958, 0.8949, 0.2958, 0.8999, 0.2958, 0.8999, 0.3028, 0.8949, 0.3028, 0.8999, 0.3028, 0.8999, 0.31, 0.8949, 0.31, 0.8999, 0.31, 0.8999, 0.3171, 0.8949, 0.3171, 0.8999, 0.3171, 0.8999, 0.3238, 0.8949, 0.3238, 0.8999, 0.3238, 0.8999, 0.33, 0.8949, 0.1976, 0.8999, 0.1976, 0.8999, 0.2031, 0.8949, 0.2031, 0.8949, 0.1976, 0.8999, 0.2031, 0.8949, 0.2828, 0.8999, 0.289, 0.8949, 0.289, 0.8949, 0.289, 0.8999, 0.2958, 0.8949, 0.2958, 0.8949, 0.2958, 0.8999, 0.3028, 0.8949, 0.3028, 0.8949, 0.3028, 0.8999, 0.31, 0.8949, 0.31, 0.8949, 0.31, 0.8999, 0.3171, 0.8949, 0.3171, 0.8949, 0.3171, 0.8999, 0.3238, 0.8949, 0.3238, 0.8949, 0.3238, 0.8999, 0.33, 0.8949, 0.33, 0.8999, 0.2031, 0.8999, 0.2301, 0.8949, 0.2031, 0.8949, 0.2031, 0.8999, 0.2301, 0.8949, 0.2301, 0.8415, 0.197, 0.7898, 0.1564, 0.8524, 0.1976, 0.8415, 0.197, 0.831, 0.1951, 0.7898, 0.1564, 0.7898, 0.1564, 0.831, 0.1951, 0.8211, 0.1921, 0.8121, 0.188, 0.7898, 0.1564, 0.8211, 0.1921, 0.8121, 0.188, 0.8044, 0.1829, 0.7898, 0.1564, 0.7898, 0.1564, 0.8044, 0.1829, 0.7982, 0.177, 0.7936, 0.1705, 0.7898, 0.1564, 0.7982, 0.177, 0.7936, 0.1705, 0.7907, 0.1636, 0.7898, 0.1564, 0.8524, 0.1976, 0.7898, 0.1564, 0.8524, 0.0, 0.9024, 0.0, 0.8524, 0.1976, 0.8524, 0.0, 0.9024, 0.0, 0.9024, 0.1976, 0.8524, 0.1976, 0.9024, 0.0, 0.965, 0.1564, 0.9024, 0.1976, 0.9024, 0.0, 0.965, 0.04117, 0.965, 0.1564, 0.9024, 0.0, 0.9133, 0.0006254, 0.965, 0.04117, 0.965, 0.04117, 0.9133, 0.0006254, 0.9238, 0.002483, 0.9337, 0.005515, 0.965, 0.04117, 0.9238, 0.002483, 0.9337, 0.005515, 0.9427, 0.009631, 0.965, 0.04117, 0.965, 0.04117, 0.9427, 0.009631, 0.9504, 0.01471, 0.9566, 0.02058, 0.965, 0.04117, 0.9504, 0.01471, 0.9566, 0.02058, 0.9612, 0.02709, 0.965, 0.04117, 0.965, 0.04117, 0.9612, 0.02709, 0.9641, 0.03402, 0.7907, 0.03402, 0.7936, 0.02709, 0.7898, 0.04117, 0.7898, 0.04117, 0.7936, 0.02709, 0.7982, 0.02058, 0.8044, 0.01471, 0.7898, 0.04117, 0.7982, 0.02058, 0.8044, 0.01471, 0.8121, 0.009631, 0.7898, 0.04117, 0.7898, 0.04117, 0.8121, 0.009631, 0.8211, 0.005515, 0.831, 0.002483, 0.7898, 0.04117, 0.8211, 0.005515, 0.831, 0.002483, 0.8415, 0.0006254, 0.7898, 0.04117, 0.7898, 0.04117, 0.8415, 0.0006254, 0.8524, 0.0, 0.7898, 0.1564, 0.7898, 0.04117, 0.8524, 0.0, 0.9641, 0.1636, 0.9612, 0.1705, 0.965, 0.1564, 0.965, 0.1564, 0.9612, 0.1705, 0.9566, 0.177, 0.9504, 0.1829, 0.965, 0.1564, 0.9566, 0.177, 0.9504, 0.1829, 0.9427, 0.188, 0.965, 0.1564, 0.965, 0.1564, 0.9427, 0.188, 0.9337, 0.1921, 0.9238, 0.1951, 0.965, 0.1564, 0.9337, 0.1921, 0.9238, 0.1951, 0.9133, 0.197, 0.965, 0.1564, 0.965, 0.1564, 0.9133, 0.197, 0.9024, 0.1976, 0.8999, 0.2301, 0.8999, 0.2363, 0.8949, 0.2301, 0.8949, 0.2301, 0.8999, 0.2363, 0.8949, 0.2363, 0.8949, 0.2363, 0.8999, 0.2363, 0.8999, 0.243, 0.8949, 0.243, 0.8999, 0.243, 0.8999, 0.2501, 0.8949, 0.2501, 0.8999, 0.2501, 0.8999, 0.2573, 0.8949, 0.2573, 0.8999, 0.2573, 0.8999, 0.2643, 0.8949, 0.2643, 0.8999, 0.2643, 0.8999, 0.2711, 0.8949, 0.2711, 0.8999, 0.2711, 0.8999, 0.2773, 0.8949, 0.2773, 0.8999, 0.2773, 0.8999, 0.2828, 0.8899, 0.1976, 0.8949, 0.1976, 0.8949, 0.2022, 0.8899, 0.2022, 0.8899, 0.1976, 0.8949, 0.2022, 0.8949, 0.2363, 0.8999, 0.243, 0.8949, 0.243, 0.8949, 0.243, 0.8999, 0.2501, 0.8949, 0.2501, 0.8949, 0.2501, 0.8999, 0.2573, 0.8949, 0.2573, 0.8949, 0.2573, 0.8999, 0.2643, 0.8949, 0.2643, 0.8949, 0.2643, 0.8999, 0.2711, 0.8949, 0.2711, 0.8949, 0.2711, 0.8999, 0.2773, 0.8949, 0.2773, 0.8949, 0.2773, 0.8999, 0.2828, 0.8949, 0.2828, 0.8949, 0.2022, 0.8949, 0.2837, 0.8899, 0.2022, 0.8899, 0.2022, 0.8949, 0.2837, 0.8899, 0.2837, 0.8949, 0.2837, 0.8949, 0.2892, 0.8899, 0.2837, 0.8899, 0.2837, 0.8949, 0.2892, 0.8899, 0.2892, 0.8899, 0.2892, 0.8949, 0.2892, 0.8949, 0.2954, 0.8899, 0.2954, 0.8949, 0.2954, 0.8949, 0.3022, 0.8899, 0.3022, 0.8949, 0.3022, 0.8949, 0.3092, 0.8899, 0.3092, 0.8949, 0.3092, 0.8949, 0.3164, 0.8899, 0.3164, 0.8949, 0.3164, 0.8949, 0.3235, 0.8899, 0.3235, 0.8949, 0.3235, 0.8949, 0.3302, 0.8899, 0.3302, 0.8949, 0.3302, 0.8949, 0.3364, 0.8899, 0.3364, 0.8949, 0.3364, 0.8949, 0.3419, 0.8899, 0.3419, 0.8899, 0.3364, 0.8949, 0.3419, 0.8899, 0.2892, 0.8949, 0.2954, 0.8899, 0.2954, 0.8899, 0.2954, 0.8949, 0.3022, 0.8899, 0.3022, 0.8899, 0.3022, 0.8949, 0.3092, 0.8899, 0.3092, 0.8899, 0.3092, 0.8949, 0.3164, 0.8899, 0.3164, 0.8899, 0.3164, 0.8949, 0.3235, 0.8899, 0.3235, 0.8899, 0.3235, 0.8949, 0.3302, 0.8899, 0.3302, 0.8899, 0.3302, 0.8949, 0.3364, 0.8899, 0.3364, 0.8949, 0.3419, 0.8949, 0.3652, 0.8899, 0.3419, 0.8899, 0.3419, 0.8949, 0.3652, 0.8899, 0.3652, 0.8949, 0.3652, 0.8949, 0.3698, 0.8899, 0.3652, 0.8899, 0.3652, 0.8949, 0.3698, 0.8899, 0.3698, 0.8923, 0.4283, 0.8973, 0.4283, 0.8973, 0.4338, 0.8923, 0.4338, 0.8973, 0.4338, 0.8973, 0.44, 0.8923, 0.44, 0.8973, 0.44, 0.8973, 0.4467, 0.8923, 0.4467, 0.8973, 0.4467, 0.8973, 0.4538, 0.8923, 0.4538, 0.8973, 0.4538, 0.8973, 0.461, 0.8923, 0.461, 0.8973, 0.461, 0.8973, 0.468, 0.8923, 0.468, 0.8973, 0.468, 0.8973, 0.4748, 0.8923, 0.4748, 0.8973, 0.4748, 0.8973, 0.481, 0.8923, 0.481, 0.8923, 0.4748, 0.8973, 0.481, 0.8923, 0.4283, 0.8973, 0.4338, 0.8923, 0.4338, 0.8923, 0.4338, 0.8973, 0.44, 0.8923, 0.44, 0.8923, 0.44, 0.8973, 0.4467, 0.8923, 0.4467, 0.8923, 0.4467, 0.8973, 0.4538, 0.8923, 0.4538, 0.8923, 0.4538, 0.8973, 0.461, 0.8923, 0.461, 0.8923, 0.461, 0.8973, 0.468, 0.8923, 0.468, 0.8923, 0.468, 0.8973, 0.4748, 0.8923, 0.4748, 0.8923, 0.5754, 0.8923, 0.481, 0.8973, 0.5754, 0.8973, 0.5754, 0.8923, 0.481, 0.8973, 0.481, 0.8398, 0.4305, 0.8398, 0.4367, 0.7898, 0.4305, 0.7898, 0.4305, 0.8398, 0.4367, 0.7898, 0.4367, 0.7898, 0.4367, 0.8398, 0.4367, 0.8398, 0.4434, 0.7898, 0.4434, 0.8398, 0.4434, 0.8398, 0.4505, 0.7898, 0.4505, 0.8398, 0.4505, 0.8398, 0.4577, 0.7898, 0.4577, 0.8398, 0.4577, 0.8398, 0.4648, 0.7898, 0.4648, 0.8398, 0.4648, 0.8398, 0.4715, 0.7898, 0.4715, 0.8398, 0.4715, 0.8398, 0.4777, 0.7898, 0.4777, 0.8398, 0.4777, 0.8398, 0.4832, 0.7898, 0.4832, 0.8398, 0.4832, 0.8398, 0.4878, 0.7898, 0.4878, 0.7898, 0.4832, 0.8398, 0.4878, 0.7898, 0.4367, 0.8398, 0.4434, 0.7898, 0.4434, 0.7898, 0.4434, 0.8398, 0.4505, 0.7898, 0.4505, 0.7898, 0.4505, 0.8398, 0.4577, 0.7898, 0.4577, 0.7898, 0.4577, 0.8398, 0.4648, 0.7898, 0.4648, 0.7898, 0.4648, 0.8398, 0.4715, 0.7898, 0.4715, 0.7898, 0.4715, 0.8398, 0.4777, 0.7898, 0.4777, 0.7898, 0.4777, 0.8398, 0.4832, 0.7898, 0.4832, 0.8398, 0.1976, 0.8398, 0.314, 0.7898, 0.1976, 0.7898, 0.1976, 0.8398, 0.314, 0.7898, 0.314, 0.6287, 0.2217, 0.6396, 0.2223, 0.6144, 0.247, 0.6182, 0.2198, 0.6144, 0.247, 0.6083, 0.2168, 0.6182, 0.2198, 0.6287, 0.2217, 0.6144, 0.247, 0.7005, 0.2217, 0.7149, 0.247, 0.6897, 0.2223, 0.7005, 0.2217, 0.7111, 0.2198, 0.7149, 0.247, 0.7149, 0.247, 0.7111, 0.2198, 0.7209, 0.2168, 0.7272, 0.247, 0.7209, 0.2168, 0.7299, 0.2127, 0.7381, 0.2464, 0.7299, 0.2127, 0.7486, 0.2445, 0.7381, 0.2464, 0.7272, 0.247, 0.7299, 0.2127, 0.7149, 0.247, 0.7209, 0.2168, 0.7272, 0.247, 0.7149, 0.2799, 0.7272, 0.247, 0.7272, 0.2799, 0.7149, 0.2799, 0.7149, 0.247, 0.7272, 0.247, 0.7299, 0.2127, 0.7376, 0.2076, 0.7486, 0.2445, 0.7486, 0.2445, 0.7376, 0.2076, 0.7585, 0.2415, 0.7585, 0.2415, 0.7376, 0.2076, 0.7439, 0.2017, 0.7674, 0.2374, 0.7439, 0.2017, 0.7751, 0.2323, 0.7674, 0.2374, 0.7585, 0.2415, 0.7439, 0.2017, 0.7439, 0.2017, 0.7485, 0.1952, 0.7751, 0.2323, 0.7751, 0.2323, 0.7485, 0.1952, 0.7814, 0.2264, 0.7814, 0.2264, 0.7485, 0.1952, 0.786, 0.2199, 0.786, 0.2199, 0.7485, 0.1952, 0.7888, 0.213, 0.7888, 0.213, 0.7485, 0.1952, 0.7898, 0.2058, 0.7898, 0.2058, 0.7485, 0.1952, 0.7513, 0.1883, 0.7522, 0.1811, 0.7898, 0.2058, 0.7513, 0.1883, 0.7522, 0.1811, 0.7522, 0.06587, 0.7898, 0.2058, 0.7898, 0.2058, 0.7522, 0.06587, 0.7898, 0.04117, 0.7898, 0.04117, 0.7522, 0.06587, 0.7513, 0.05872, 0.7485, 0.05179, 0.7898, 0.04117, 0.7513, 0.05872, 0.7485, 0.05179, 0.7888, 0.03402, 0.7898, 0.04117, 0.7485, 0.05179, 0.786, 0.02709, 0.7888, 0.03402, 0.7485, 0.05179, 0.7814, 0.02058, 0.786, 0.02709, 0.7485, 0.05179, 0.7751, 0.01471, 0.7814, 0.02058, 0.7485, 0.05179, 0.7439, 0.04528, 0.7751, 0.01471, 0.7751, 0.01471, 0.7439, 0.04528, 0.7674, 0.009631, 0.7674, 0.009631, 0.7439, 0.04528, 0.7585, 0.005515, 0.7585, 0.005515, 0.7439, 0.04528, 0.7376, 0.03941, 0.7486, 0.002483, 0.7376, 0.03941, 0.7299, 0.03433, 0.7381, 0.0006254, 0.7299, 0.03433, 0.7272, 0.0, 0.7381, 0.0006254, 0.7486, 0.002483, 0.7299, 0.03433, 0.7585, 0.005515, 0.7376, 0.03941, 0.7486, 0.002483, 0.7299, 0.03433, 0.7209, 0.03022, 0.7272, 0.0, 0.7272, 0.0, 0.7209, 0.03022, 0.7111, 0.02718, 0.7005, 0.02533, 0.7272, 0.0, 0.7111, 0.02718, 0.7005, 0.02533, 0.6897, 0.0247, 0.7272, 0.0, 0.7272, 0.0, 0.6897, 0.0247, 0.6396, 0.0247, 0.602, 1.546e-08, 0.6396, 0.0247, 0.6287, 0.02533, 0.6182, 0.02718, 0.602, 1.546e-08, 0.6287, 0.02533, 0.6182, 0.02718, 0.6083, 0.03022, 0.602, 1.546e-08, 0.602, 1.546e-08, 0.6083, 0.03022, 0.5994, 0.03433, 0.5912, 0.0006255, 0.5994, 0.03433, 0.5806, 0.002483, 0.5912, 0.0006255, 0.602, 1.546e-08, 0.5994, 0.03433, 0.7272, 0.0, 0.6396, 0.0247, 0.602, 1.546e-08, 0.5994, 0.03433, 0.5916, 0.03941, 0.5806, 0.002483, 0.5806, 0.002483, 0.5916, 0.03941, 0.5707, 0.005515, 0.5707, 0.005515, 0.5916, 0.03941, 0.5854, 0.04528, 0.5618, 0.009631, 0.5854, 0.04528, 0.5541, 0.01471, 0.5618, 0.009631, 0.5707, 0.005515, 0.5854, 0.04528, 0.5854, 0.04528, 0.5808, 0.05179, 0.5541, 0.01471, 0.5541, 0.01471, 0.5808, 0.05179, 0.5478, 0.02058, 0.5478, 0.02058, 0.5808, 0.05179, 0.5432, 0.02709, 0.5432, 0.02709, 0.5808, 0.05179, 0.5404, 0.03402, 0.5404, 0.03402, 0.5808, 0.05179, 0.5395, 0.04117, 0.5395, 0.04117, 0.5808, 0.05179, 0.578, 0.05872, 0.577, 0.06587, 0.5395, 0.04117, 0.578, 0.05872, 0.577, 0.06587, 0.5395, 0.2058, 0.5395, 0.04117, 0.577, 0.06587, 0.577, 0.1811, 0.5395, 0.2058, 0.5395, 0.2058, 0.577, 0.1811, 0.578, 0.1883, 0.5808, 0.1952, 0.5395, 0.2058, 0.578, 0.1883, 0.5808, 0.1952, 0.5404, 0.213, 0.5395, 0.2058, 0.5808, 0.1952, 0.5432, 0.2199, 0.5404, 0.213, 0.5808, 0.1952, 0.5478, 0.2264, 0.5432, 0.2199, 0.5808, 0.1952, 0.5541, 0.2323, 0.5478, 0.2264, 0.5808, 0.1952, 0.5854, 0.2017, 0.5541, 0.2323, 0.5541, 0.2323, 0.5854, 0.2017, 0.5618, 0.2374, 0.5618, 0.2374, 0.5854, 0.2017, 0.5707, 0.2415, 0.5707, 0.2415, 0.5854, 0.2017, 0.5916, 0.2076, 0.5806, 0.2445, 0.5916, 0.2076, 0.5994, 0.2127, 0.5912, 0.2464, 0.5994, 0.2127, 0.602, 0.247, 0.5912, 0.2464, 0.5806, 0.2445, 0.5994, 0.2127, 0.5707, 0.2415, 0.5916, 0.2076, 0.5806, 0.2445, 0.5994, 0.2127, 0.6083, 0.2168, 0.602, 0.247, 0.602, 0.247, 0.6083, 0.2168, 0.6144, 0.247, 0.602, 0.2799, 0.6144, 0.247, 0.6144, 0.2799, 0.602, 0.2799, 0.602, 0.247, 0.6144, 0.247, 0.7149, 0.247, 0.6144, 0.247, 0.6897, 0.2223, 0.6897, 0.2223, 0.6144, 0.247, 0.6396, 0.2223, 0.8398, 0.314, 0.8398, 0.3195, 0.7898, 0.314, 0.7898, 0.314, 0.8398, 0.3195, 0.7898, 0.3195, 0.7898, 0.3195, 0.8398, 0.3195, 0.8398, 0.3258, 0.7898, 0.3258, 0.8398, 0.3258, 0.8398, 0.3325, 0.7898, 0.3325, 0.8398, 0.3325, 0.8398, 0.3396, 0.7898, 0.3396, 0.8398, 0.3396, 0.8398, 0.3467, 0.7898, 0.3467, 0.8398, 0.3467, 0.8398, 0.3538, 0.7898, 0.3538, 0.8398, 0.3538, 0.8398, 0.3606, 0.7898, 0.3606, 0.8398, 0.3606, 0.8398, 0.3668, 0.7898, 0.3668, 0.8398, 0.3668, 0.8398, 0.3723, 0.7898, 0.3723, 0.7898, 0.3668, 0.8398, 0.3723, 0.7898, 0.3195, 0.8398, 0.3258, 0.7898, 0.3258, 0.7898, 0.3258, 0.8398, 0.3325, 0.7898, 0.3325, 0.7898, 0.3325, 0.8398, 0.3396, 0.7898, 0.3396, 0.7898, 0.3396, 0.8398, 0.3467, 0.7898, 0.3467, 0.7898, 0.3467, 0.8398, 0.3538, 0.7898, 0.3538, 0.7898, 0.3538, 0.8398, 0.3606, 0.7898, 0.3606, 0.7898, 0.3606, 0.8398, 0.3668, 0.7898, 0.3668, 0.8398, 0.3723, 0.8398, 0.4305, 0.7898, 0.3723, 0.7898, 0.3723, 0.8398, 0.4305, 0.7898, 0.4305, 0.8899, 0.1976, 0.8899, 0.2022, 0.8398, 0.1976, 0.8398, 0.1976, 0.8899, 0.2022, 0.8398, 0.2022, 0.8398, 0.2022, 0.8899, 0.2022, 0.8899, 0.2077, 0.8398, 0.2077, 0.8899, 0.2077, 0.8899, 0.2139, 0.8398, 0.2139, 0.8899, 0.2139, 0.8899, 0.2207, 0.8398, 0.2207, 0.8899, 0.2207, 0.8899, 0.2277, 0.8398, 0.2277, 0.8899, 0.2277, 0.8899, 0.2349, 0.8398, 0.2349, 0.8899, 0.2349, 0.8899, 0.242, 0.8398, 0.242, 0.8899, 0.242, 0.8899, 0.2487, 0.8398, 0.2487, 0.8899, 0.2487, 0.8899, 0.2549, 0.8398, 0.2549, 0.8398, 0.2487, 0.8899, 0.2549, 0.8398, 0.2022, 0.8899, 0.2077, 0.8398, 0.2077, 0.8398, 0.2077, 0.8899, 0.2139, 0.8398, 0.2139, 0.8398, 0.2139, 0.8899, 0.2207, 0.8398, 0.2207, 0.8398, 0.2207, 0.8899, 0.2277, 0.8398, 0.2277, 0.8398, 0.2277, 0.8899, 0.2349, 0.8398, 0.2349, 0.8398, 0.2349, 0.8899, 0.242, 0.8398, 0.242, 0.8398, 0.242, 0.8899, 0.2487, 0.8398, 0.2487, 0.8899, 0.2549, 0.8899, 0.3898, 0.8398, 0.2549, 0.8398, 0.2549, 0.8899, 0.3898, 0.8398, 0.3898, 0.8899, 0.3898, 0.8899, 0.3953, 0.8398, 0.3898, 0.8398, 0.3898, 0.8899, 0.3953, 0.8398, 0.3953, 0.8398, 0.5315, 0.8899, 0.5315, 0.8899, 0.5377, 0.8398, 0.5377, 0.8899, 0.5377, 0.8899, 0.5444, 0.8398, 0.5444, 0.8899, 0.5444, 0.8899, 0.5515, 0.8398, 0.5515, 0.8899, 0.5515, 0.8899, 0.5587, 0.8398, 0.5587, 0.8899, 0.5587, 0.8899, 0.5657, 0.8398, 0.5657, 0.8899, 0.5657, 0.8899, 0.5725, 0.8398, 0.5725, 0.8899, 0.5725, 0.8899, 0.5787, 0.8308, 0.5749, 0.8308, 0.542, 0.8392, 0.542, 0.8392, 0.5749, 0.8308, 0.5749, 0.8392, 0.542, 0.8398, 0.5315, 0.8899, 0.5377, 0.8398, 0.5377, 0.8398, 0.5377, 0.8899, 0.5444, 0.8398, 0.5444, 0.8398, 0.5444, 0.8899, 0.5515, 0.8398, 0.5515, 0.8398, 0.5515, 0.8899, 0.5587, 0.8398, 0.5587, 0.8398, 0.5587, 0.8899, 0.5657, 0.8398, 0.5657, 0.8398, 0.5657, 0.8899, 0.5725, 0.8398, 0.5725, 0.8398, 0.5725, 0.8899, 0.5787, 0.8398, 0.5787, 0.8259, 0.522, 0.8398, 0.542, 0.8084, 0.522, 0.8259, 0.522, 0.8259, 0.5113, 0.8398, 0.542, 0.8398, 0.542, 0.8259, 0.5113, 0.8398, 0.4878, 0.8398, 0.4878, 0.8259, 0.5113, 0.8084, 0.5113, 0.7898, 0.4878, 0.8084, 0.5113, 0.7898, 0.542, 0.7898, 0.4878, 0.8398, 0.4878, 0.8084, 0.5113, 0.8084, 0.5113, 0.8084, 0.522, 0.7898, 0.542, 0.7898, 0.542, 0.8084, 0.522, 0.8398, 0.542, 0.7381, 0.3135, 0.7898, 0.354, 0.7272, 0.3129, 0.7381, 0.3135, 0.7486, 0.3154, 0.7898, 0.354, 0.7898, 0.354, 0.7486, 0.3154, 0.7585, 0.3184, 0.7674, 0.3225, 0.7898, 0.354, 0.7585, 0.3184, 0.7674, 0.3225, 0.7751, 0.3276, 0.7898, 0.354, 0.7898, 0.354, 0.7751, 0.3276, 0.7814, 0.3335, 0.786, 0.34, 0.7898, 0.354, 0.7814, 0.3335, 0.786, 0.34, 0.7888, 0.3469, 0.7898, 0.354, 0.7272, 0.3129, 0.7898, 0.354, 0.7149, 0.3129, 0.7272, 0.2799, 0.7149, 0.3129, 0.7149, 0.2799, 0.7272, 0.2799, 0.7272, 0.3129, 0.7149, 0.3129, 0.7888, 0.5259, 0.786, 0.5328, 0.7898, 0.5187, 0.7898, 0.5187, 0.786, 0.5328, 0.7814, 0.5393, 0.7751, 0.5452, 0.7898, 0.5187, 0.7814, 0.5393, 0.7751, 0.5452, 0.7674, 0.5503, 0.7898, 0.5187, 0.7898, 0.5187, 0.7674, 0.5503, 0.7585, 0.5544, 0.7486, 0.5574, 0.7898, 0.5187, 0.7585, 0.5544, 0.7486, 0.5574, 0.7381, 0.5593, 0.7898, 0.5187, 0.7898, 0.5187, 0.7381, 0.5593, 0.7272, 0.5599, 0.7149, 0.3129, 0.7272, 0.5599, 0.6144, 0.3129, 0.7149, 0.3129, 0.7898, 0.5187, 0.7272, 0.5599, 0.7149, 0.3129, 0.7898, 0.354, 0.7898, 0.5187, 0.7272, 0.5599, 0.602, 0.5599, 0.6144, 0.3129, 0.6144, 0.3129, 0.602, 0.5599, 0.5395, 0.5187, 0.5395, 0.354, 0.6144, 0.3129, 0.5395, 0.5187, 0.5395, 0.354, 0.602, 0.3129, 0.6144, 0.3129, 0.5395, 0.354, 0.5912, 0.3135, 0.602, 0.3129, 0.5395, 0.354, 0.5806, 0.3154, 0.5912, 0.3135, 0.5395, 0.354, 0.5707, 0.3184, 0.5806, 0.3154, 0.5395, 0.354, 0.5618, 0.3225, 0.5707, 0.3184, 0.5395, 0.354, 0.5541, 0.3276, 0.5618, 0.3225, 0.5395, 0.354, 0.5478, 0.3335, 0.5541, 0.3276, 0.5395, 0.354, 0.5432, 0.34, 0.5478, 0.3335, 0.5395, 0.354, 0.5404, 0.3469, 0.5432, 0.34, 0.602, 0.5599, 0.5912, 0.5593, 0.5395, 0.5187, 0.5395, 0.5187, 0.5912, 0.5593, 0.5806, 0.5574, 0.5707, 0.5544, 0.5395, 0.5187, 0.5806, 0.5574, 0.5707, 0.5544, 0.5618, 0.5503, 0.5395, 0.5187, 0.5395, 0.5187, 0.5618, 0.5503, 0.5541, 0.5452, 0.5478, 0.5393, 0.5395, 0.5187, 0.5541, 0.5452, 0.5478, 0.5393, 0.5432, 0.5328, 0.5395, 0.5187, 0.5395, 0.5187, 0.5432, 0.5328, 0.5404, 0.5259, 0.602, 0.2799, 0.6144, 0.2799, 0.602, 0.3129, 0.602, 0.3129, 0.6144, 0.2799, 0.6144, 0.3129])
me_bloodbag.materials.append(mat_material_001)
me_bloodbag.use_remesh_preserve_volume = False
me_bloodbag.use_remesh_preserve_attributes = False
me_bloodbag.use_mirror_vertex_groups = False
me_bloodbag.update()

# ---- objects
ob_bloodbag = bpy.data.objects.new('Bloodbag', me_bloodbag)

# ---- transforms, parenting, visibility, modifiers, constraints
ob_bloodbag.location = (0.0, 0.0, 0.0)
ob_bloodbag.rotation_euler = (1.571, 1.571, 0.0)
ob_bloodbag.lineart.crease_threshold = 0.0

# ---- collection membership
col_collection_1.objects.link(ob_bloodbag)

# ---- scene / render settings (as saved in the file)
scene.frame_start = 1; scene.frame_end = 250; scene.frame_set(1)
scene.render.engine = 'BLENDER_EEVEE_NEXT'
scene.render.resolution_percentage = 50
scene.render.dither_intensity = 0.0
scene.cycles.use_denoising = False
scene.cycles.samples = 10
scene.cycles.sampling_pattern = 'TABULATED_SOBOL'
scene.cycles.light_sampling_threshold = 0.0
scene.cycles.use_adaptive_sampling = False
scene.cycles.use_light_tree = False
scene.cycles.blur_glossy = 0.0
scene.cycles.pixel_filter_type = 'GAUSSIAN'
scene.cycles.sample_clamp_indirect = 0.0
scene.view_settings.view_transform = 'Standard'
bpy.context.view_layer.update()

# ---- added for rendering (the .blend has no active camera and no usable light): camera, sun
cam_auto = bpy.data.cameras.new('AutoCamera')
cam_auto.lens = 50.0
cam_auto.sensor_width = 36.0
cam_auto.clip_end = 1000.0
ob_auto_camera = bpy.data.objects.new('AutoCamera', cam_auto)
scene.collection.objects.link(ob_auto_camera)
ob_auto_camera.location = (7.5013, -8.53199, 2.66812)
ob_auto_camera.rotation_euler = (1.09748, -7.21219e-08, 0.694738)
scene.camera = ob_auto_camera
light_auto_sun = bpy.data.lights.new('AutoSun', 'SUN')
light_auto_sun.energy = 3.0
light_auto_sun.angle = 0.0523599
ob_auto_sun = bpy.data.objects.new('AutoSun', light_auto_sun)
scene.collection.objects.link(ob_auto_sun)
ob_auto_sun.rotation_euler = (0.872665, 0.174533, 0.523599)
bpy.context.view_layer.update()
